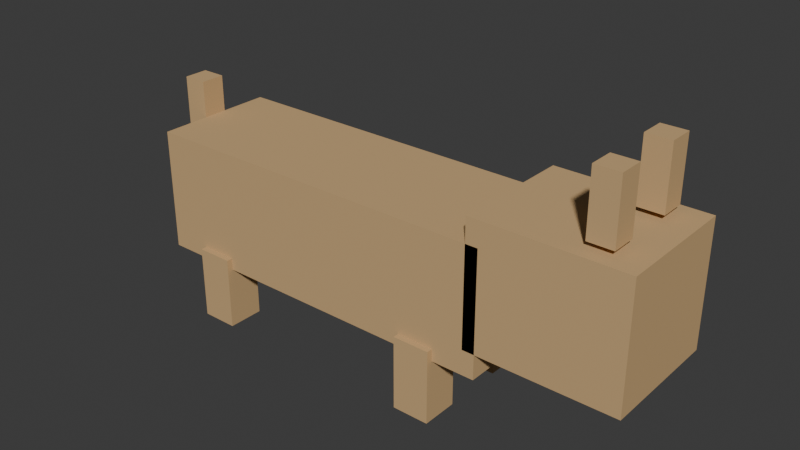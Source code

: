 # Source: task4.blend  (saved by Blender 4.5.90; exported with 4.5.12 LTS)
import bpy
from mathutils import Matrix  # noqa: F401  (used for matrix-valued properties, if any)

bpy.ops.wm.read_factory_settings(use_empty=True)
scene = bpy.context.scene
scene.name = 'Scene'

# ---- collections
col_collection = bpy.data.collections.new('Collection'); scene.collection.children.link(col_collection)

# ---- materials (node trees are filled in below, after node groups)
mat_kayumaterial_045 = bpy.data.materials.new('KayuMaterial.045')
mat_kayumaterial_045.diffuse_color = (0.6, 0.4, 0.2, 1.0)
mat_kayumaterial_046 = bpy.data.materials.new('KayuMaterial.046')
mat_kayumaterial_046.diffuse_color = (0.6, 0.4, 0.2, 1.0)
mat_kayumaterial_047 = bpy.data.materials.new('KayuMaterial.047')
mat_kayumaterial_047.diffuse_color = (0.6, 0.4, 0.2, 1.0)
mat_kayumaterial_048 = bpy.data.materials.new('KayuMaterial.048')
mat_kayumaterial_048.diffuse_color = (0.6, 0.4, 0.2, 1.0)
mat_kayumaterial_049 = bpy.data.materials.new('KayuMaterial.049')
mat_kayumaterial_049.diffuse_color = (0.6, 0.4, 0.2, 1.0)
mat_kayumaterial_050 = bpy.data.materials.new('KayuMaterial.050')
mat_kayumaterial_050.diffuse_color = (0.6, 0.4, 0.2, 1.0)
mat_kayumaterial_051 = bpy.data.materials.new('KayuMaterial.051')
mat_kayumaterial_051.diffuse_color = (0.6, 0.4, 0.2, 1.0)
mat_kayumaterial_052 = bpy.data.materials.new('KayuMaterial.052')
mat_kayumaterial_052.diffuse_color = (0.6, 0.4, 0.2, 1.0)
mat_kayumaterial_053 = bpy.data.materials.new('KayuMaterial.053')
mat_kayumaterial_053.diffuse_color = (0.6, 0.4, 0.2, 1.0)

# ---- material node trees

# ---- world
world_world = bpy.data.worlds.new('World'); scene.world = world_world
world_world.use_nodes = True; world_world.node_tree.nodes.clear()
_N = world_world.node_tree.nodes; _L = world_world.node_tree.links
n0 = _N.new('ShaderNodeOutputWorld'); n0.name = 'World Output'; n0.location = (200, 100)
n1 = _N.new('ShaderNodeBackground'); n1.name = 'Background'; n1.location = (-200, 100)
n1.inputs[0].default_value = (0.05088, 0.05088, 0.05088, 1.0)
_L.new(n1.outputs[0], n0.inputs[0])
n0.is_active_output = True
world_world.color = (0.05088, 0.05088, 0.05088)
world_world.sun_shadow_jitter_overblur = 0.0

# ---- meshes
me_block_data_045 = bpy.data.meshes.new('block_data.045')
me_block_data_045.from_pydata([(-1.0, -1.0, -1.0), (-1.0, 1.0, -1.0), (1.0, 1.0, -1.0), (1.0, -1.0, -1.0), (-1.0, -1.0, 1.0), (-1.0, 1.0, 1.0), (1.0, 1.0, 1.0), (1.0, -1.0, 1.0)], [], [(0, 1, 2, 3), (7, 6, 5, 4), (0, 4, 5, 1), (1, 5, 6, 2), (2, 6, 7, 3), (3, 7, 4, 0)])
me_block_data_045.materials.append(mat_kayumaterial_045)
me_block_data_045.update()
me_block_data_046 = bpy.data.meshes.new('block_data.046')
me_block_data_046.from_pydata([(-1.0, -1.0, -1.0), (-1.0, 1.0, -1.0), (1.0, 1.0, -1.0), (1.0, -1.0, -1.0), (-1.0, -1.0, 1.0), (-1.0, 1.0, 1.0), (1.0, 1.0, 1.0), (1.0, -1.0, 1.0)], [], [(0, 1, 2, 3), (7, 6, 5, 4), (0, 4, 5, 1), (1, 5, 6, 2), (2, 6, 7, 3), (3, 7, 4, 0)])
me_block_data_046.materials.append(mat_kayumaterial_046)
me_block_data_046.update()
me_block_data_047 = bpy.data.meshes.new('block_data.047')
me_block_data_047.from_pydata([(-1.0, -1.0, -1.0), (-1.0, 1.0, -1.0), (1.0, 1.0, -1.0), (1.0, -1.0, -1.0), (-1.0, -1.0, 1.0), (-1.0, 1.0, 1.0), (1.0, 1.0, 1.0), (1.0, -1.0, 1.0)], [], [(0, 1, 2, 3), (7, 6, 5, 4), (0, 4, 5, 1), (1, 5, 6, 2), (2, 6, 7, 3), (3, 7, 4, 0)])
me_block_data_047.materials.append(mat_kayumaterial_047)
me_block_data_047.update()
me_block_data_048 = bpy.data.meshes.new('block_data.048')
me_block_data_048.from_pydata([(-1.0, -1.0, -1.0), (-1.0, 1.0, -1.0), (1.0, 1.0, -1.0), (1.0, -1.0, -1.0), (-1.0, -1.0, 1.0), (-1.0, 1.0, 1.0), (1.0, 1.0, 1.0), (1.0, -1.0, 1.0)], [], [(0, 1, 2, 3), (7, 6, 5, 4), (0, 4, 5, 1), (1, 5, 6, 2), (2, 6, 7, 3), (3, 7, 4, 0)])
me_block_data_048.materials.append(mat_kayumaterial_048)
me_block_data_048.update()
me_block_data_049 = bpy.data.meshes.new('block_data.049')
me_block_data_049.from_pydata([(-1.0, -1.0, -1.0), (-1.0, 1.0, -1.0), (1.0, 1.0, -1.0), (1.0, -1.0, -1.0), (-1.0, -1.0, 1.0), (-1.0, 1.0, 1.0), (1.0, 1.0, 1.0), (1.0, -1.0, 1.0)], [], [(0, 1, 2, 3), (7, 6, 5, 4), (0, 4, 5, 1), (1, 5, 6, 2), (2, 6, 7, 3), (3, 7, 4, 0)])
me_block_data_049.materials.append(mat_kayumaterial_049)
me_block_data_049.update()
me_block_data_050 = bpy.data.meshes.new('block_data.050')
me_block_data_050.from_pydata([(-1.0, -1.0, -1.0), (-1.0, 1.0, -1.0), (1.0, 1.0, -1.0), (1.0, -1.0, -1.0), (-1.0, -1.0, 1.0), (-1.0, 1.0, 1.0), (1.0, 1.0, 1.0), (1.0, -1.0, 1.0)], [], [(0, 1, 2, 3), (7, 6, 5, 4), (0, 4, 5, 1), (1, 5, 6, 2), (2, 6, 7, 3), (3, 7, 4, 0)])
me_block_data_050.materials.append(mat_kayumaterial_050)
me_block_data_050.update()
me_block_data_051 = bpy.data.meshes.new('block_data.051')
me_block_data_051.from_pydata([(-1.0, -1.0, -1.0), (-1.0, 1.0, -1.0), (1.0, 1.0, -1.0), (1.0, -1.0, -1.0), (-1.0, -1.0, 1.0), (-1.0, 1.0, 1.0), (1.0, 1.0, 1.0), (1.0, -1.0, 1.0)], [], [(0, 1, 2, 3), (7, 6, 5, 4), (0, 4, 5, 1), (1, 5, 6, 2), (2, 6, 7, 3), (3, 7, 4, 0)])
me_block_data_051.materials.append(mat_kayumaterial_051)
me_block_data_051.update()
me_block_data_052 = bpy.data.meshes.new('block_data.052')
me_block_data_052.from_pydata([(-1.0, -1.0, -1.0), (-1.0, 1.0, -1.0), (1.0, 1.0, -1.0), (1.0, -1.0, -1.0), (-1.0, -1.0, 1.0), (-1.0, 1.0, 1.0), (1.0, 1.0, 1.0), (1.0, -1.0, 1.0)], [], [(0, 1, 2, 3), (7, 6, 5, 4), (0, 4, 5, 1), (1, 5, 6, 2), (2, 6, 7, 3), (3, 7, 4, 0)])
me_block_data_052.materials.append(mat_kayumaterial_052)
me_block_data_052.update()
me_block_data_053 = bpy.data.meshes.new('block_data.053')
me_block_data_053.from_pydata([(-1.0, -1.0, -1.0), (-1.0, 1.0, -1.0), (1.0, 1.0, -1.0), (1.0, -1.0, -1.0), (-1.0, -1.0, 1.0), (-1.0, 1.0, 1.0), (1.0, 1.0, 1.0), (1.0, -1.0, 1.0)], [], [(0, 1, 2, 3), (7, 6, 5, 4), (0, 4, 5, 1), (1, 5, 6, 2), (2, 6, 7, 3), (3, 7, 4, 0)])
me_block_data_053.materials.append(mat_kayumaterial_053)
me_block_data_053.update()

# ---- objects
ob_blockkayu = bpy.data.objects.new('BlockKayu', me_block_data_045)
ob_blockkayu_001 = bpy.data.objects.new('BlockKayu.001', me_block_data_046)
ob_blockkayu_002 = bpy.data.objects.new('BlockKayu.002', me_block_data_047)
ob_blockkayu_003 = bpy.data.objects.new('BlockKayu.003', me_block_data_048)
ob_blockkayu_004 = bpy.data.objects.new('BlockKayu.004', me_block_data_049)
ob_blockkayu_005 = bpy.data.objects.new('BlockKayu.005', me_block_data_050)
ob_blockkayu_006 = bpy.data.objects.new('BlockKayu.006', me_block_data_051)
ob_blockkayu_007 = bpy.data.objects.new('BlockKayu.007', me_block_data_052)
ob_blockkayu_008 = bpy.data.objects.new('BlockKayu.008', me_block_data_053)

# ---- transforms, parenting, visibility, modifiers, constraints
ob_blockkayu.location = (0.0, 0.0, 1.0)
ob_blockkayu.scale = (1.5, 0.5, 0.5)
ob_blockkayu_001.location = (2.0, 0.0, 1.2)
ob_blockkayu_001.scale = (0.6, 0.5, 0.5)
ob_blockkayu_002.location = (-1.0, -0.4, 0.3)
ob_blockkayu_002.scale = (0.15, 0.15, 0.3)
ob_blockkayu_003.location = (-1.0, 0.4, 0.3)
ob_blockkayu_003.scale = (0.15, 0.15, 0.3)
ob_blockkayu_004.location = (1.0, -0.4, 0.3)
ob_blockkayu_004.scale = (0.15, 0.15, 0.3)
ob_blockkayu_005.location = (1.0, 0.4, 0.3)
ob_blockkayu_005.scale = (0.15, 0.15, 0.3)
ob_blockkayu_006.location = (2.3, -0.3, 2.0)
ob_blockkayu_006.scale = (0.1, 0.1, 0.25)
ob_blockkayu_007.location = (2.3, 0.3, 2.0)
ob_blockkayu_007.scale = (0.1, 0.1, 0.25)
ob_blockkayu_008.location = (-1.6, 0.0, 1.4)
ob_blockkayu_008.scale = (0.1, 0.1, 0.4)

# ---- collection membership
col_collection.objects.link(ob_blockkayu)
col_collection.objects.link(ob_blockkayu_001)
col_collection.objects.link(ob_blockkayu_002)
col_collection.objects.link(ob_blockkayu_003)
col_collection.objects.link(ob_blockkayu_004)
col_collection.objects.link(ob_blockkayu_005)
col_collection.objects.link(ob_blockkayu_006)
col_collection.objects.link(ob_blockkayu_007)
col_collection.objects.link(ob_blockkayu_008)

# ---- scene / render settings (as saved in the file)
scene.frame_start = 1; scene.frame_end = 250; scene.frame_set(1)
scene.render.engine = 'BLENDER_EEVEE_NEXT'
bpy.context.view_layer.update()

# ---- added for rendering (the .blend has no active camera and no usable light): camera, sun
cam_auto = bpy.data.cameras.new('AutoCamera')
cam_auto.lens = 50.0
cam_auto.sensor_width = 36.0
cam_auto.clip_end = 1000.0
ob_auto_camera = bpy.data.objects.new('AutoCamera', cam_auto)
scene.collection.objects.link(ob_auto_camera)
ob_auto_camera.location = (5.0541, -5.52492, 4.80828)
ob_auto_camera.rotation_euler = (1.09748, -7.21219e-08, 0.694738)
scene.camera = ob_auto_camera
light_auto_sun = bpy.data.lights.new('AutoSun', 'SUN')
light_auto_sun.energy = 3.0
light_auto_sun.angle = 0.0523599
ob_auto_sun = bpy.data.objects.new('AutoSun', light_auto_sun)
scene.collection.objects.link(ob_auto_sun)
ob_auto_sun.rotation_euler = (0.872665, 0.174533, 0.523599)
bpy.context.view_layer.update()
